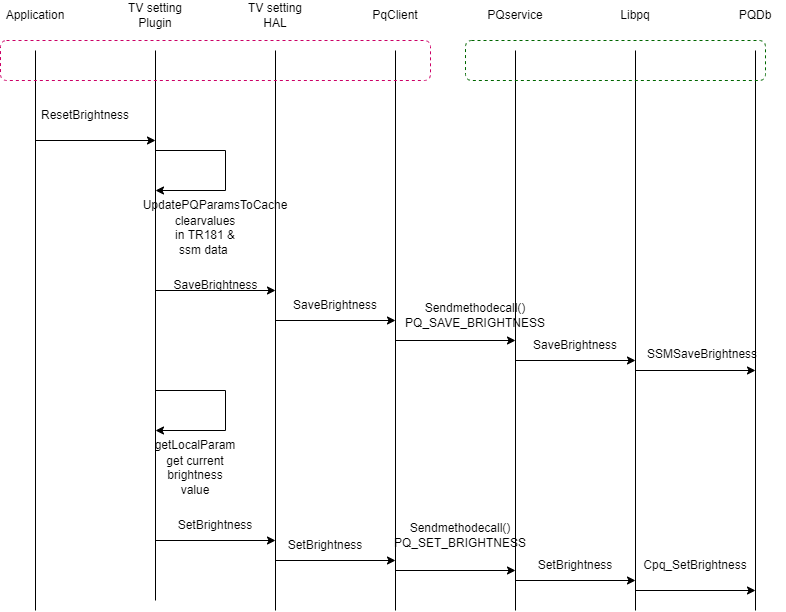

The diagram above was exported from draw.io. Its source (the exported page's mxGraphModel, read from the mxfile embedded in the PNG):
<mxGraphModel dx="868" dy="482" grid="1" gridSize="10" guides="1" tooltips="1" connect="1" arrows="1" fold="1" page="1" pageScale="1" pageWidth="850" pageHeight="1100" math="0" shadow="0">
  <root>
    <mxCell id="0" />
    <mxCell id="1" parent="0" />
    <mxCell id="669s2cHUUK2GXU7CXRK9-1" value="" style="endArrow=none;html=1;rounded=0;" edge="1" parent="1">
      <mxGeometry width="50" height="50" relative="1" as="geometry">
        <mxPoint x="80" y="680" as="sourcePoint" />
        <mxPoint x="80" y="120" as="targetPoint" />
      </mxGeometry>
    </mxCell>
    <mxCell id="669s2cHUUK2GXU7CXRK9-2" value="" style="endArrow=none;html=1;rounded=0;" edge="1" parent="1">
      <mxGeometry width="50" height="50" relative="1" as="geometry">
        <mxPoint x="680" y="680" as="sourcePoint" />
        <mxPoint x="680" y="120" as="targetPoint" />
      </mxGeometry>
    </mxCell>
    <mxCell id="669s2cHUUK2GXU7CXRK9-3" value="" style="endArrow=none;html=1;rounded=0;" edge="1" parent="1">
      <mxGeometry width="50" height="50" relative="1" as="geometry">
        <mxPoint x="560" y="680" as="sourcePoint" />
        <mxPoint x="560" y="120" as="targetPoint" />
      </mxGeometry>
    </mxCell>
    <mxCell id="669s2cHUUK2GXU7CXRK9-4" value="" style="endArrow=none;html=1;rounded=0;" edge="1" parent="1">
      <mxGeometry width="50" height="50" relative="1" as="geometry">
        <mxPoint x="320" y="680" as="sourcePoint" />
        <mxPoint x="320" y="120" as="targetPoint" />
      </mxGeometry>
    </mxCell>
    <mxCell id="669s2cHUUK2GXU7CXRK9-5" value="" style="endArrow=none;html=1;rounded=0;" edge="1" parent="1">
      <mxGeometry width="50" height="50" relative="1" as="geometry">
        <mxPoint x="440" y="680" as="sourcePoint" />
        <mxPoint x="440" y="120" as="targetPoint" />
      </mxGeometry>
    </mxCell>
    <mxCell id="669s2cHUUK2GXU7CXRK9-6" value="" style="endArrow=none;html=1;rounded=0;" edge="1" parent="1">
      <mxGeometry width="50" height="50" relative="1" as="geometry">
        <mxPoint x="200" y="670" as="sourcePoint" />
        <mxPoint x="200" y="120" as="targetPoint" />
      </mxGeometry>
    </mxCell>
    <mxCell id="669s2cHUUK2GXU7CXRK9-7" value="" style="endArrow=none;html=1;rounded=0;" edge="1" parent="1">
      <mxGeometry width="50" height="50" relative="1" as="geometry">
        <mxPoint x="800" y="680" as="sourcePoint" />
        <mxPoint x="800" y="120" as="targetPoint" />
      </mxGeometry>
    </mxCell>
    <mxCell id="669s2cHUUK2GXU7CXRK9-8" value="TV setting Plugin" style="text;html=1;strokeColor=none;fillColor=none;align=center;verticalAlign=middle;whiteSpace=wrap;rounded=0;" vertex="1" parent="1">
      <mxGeometry x="170" y="70" width="60" height="30" as="geometry" />
    </mxCell>
    <mxCell id="669s2cHUUK2GXU7CXRK9-9" value="TV setting HAL" style="text;html=1;strokeColor=none;fillColor=none;align=center;verticalAlign=middle;whiteSpace=wrap;rounded=0;" vertex="1" parent="1">
      <mxGeometry x="290" y="70" width="60" height="30" as="geometry" />
    </mxCell>
    <mxCell id="669s2cHUUK2GXU7CXRK9-10" value="PqClient" style="text;html=1;strokeColor=none;fillColor=none;align=center;verticalAlign=middle;whiteSpace=wrap;rounded=0;" vertex="1" parent="1">
      <mxGeometry x="410" y="70" width="60" height="30" as="geometry" />
    </mxCell>
    <mxCell id="669s2cHUUK2GXU7CXRK9-11" value="PQservice" style="text;html=1;strokeColor=none;fillColor=none;align=center;verticalAlign=middle;whiteSpace=wrap;rounded=0;" vertex="1" parent="1">
      <mxGeometry x="530" y="70" width="60" height="30" as="geometry" />
    </mxCell>
    <mxCell id="669s2cHUUK2GXU7CXRK9-12" value="Libpq" style="text;html=1;strokeColor=none;fillColor=none;align=center;verticalAlign=middle;whiteSpace=wrap;rounded=0;" vertex="1" parent="1">
      <mxGeometry x="650" y="70" width="60" height="30" as="geometry" />
    </mxCell>
    <mxCell id="669s2cHUUK2GXU7CXRK9-13" value="PQDb" style="text;html=1;strokeColor=none;fillColor=none;align=center;verticalAlign=middle;whiteSpace=wrap;rounded=0;" vertex="1" parent="1">
      <mxGeometry x="770" y="70" width="60" height="30" as="geometry" />
    </mxCell>
    <mxCell id="669s2cHUUK2GXU7CXRK9-14" value="Application" style="text;html=1;strokeColor=none;fillColor=none;align=center;verticalAlign=middle;whiteSpace=wrap;rounded=0;" vertex="1" parent="1">
      <mxGeometry x="50" y="70" width="60" height="30" as="geometry" />
    </mxCell>
    <mxCell id="669s2cHUUK2GXU7CXRK9-18" value="" style="endArrow=classic;html=1;rounded=0;" edge="1" parent="1">
      <mxGeometry width="50" height="50" relative="1" as="geometry">
        <mxPoint x="80" y="210" as="sourcePoint" />
        <mxPoint x="200" y="210" as="targetPoint" />
      </mxGeometry>
    </mxCell>
    <mxCell id="669s2cHUUK2GXU7CXRK9-19" value="" style="endArrow=classic;html=1;rounded=0;" edge="1" parent="1">
      <mxGeometry width="50" height="50" relative="1" as="geometry">
        <mxPoint x="200" y="360" as="sourcePoint" />
        <mxPoint x="320" y="360" as="targetPoint" />
      </mxGeometry>
    </mxCell>
    <mxCell id="669s2cHUUK2GXU7CXRK9-20" value="" style="endArrow=classic;html=1;rounded=0;" edge="1" parent="1">
      <mxGeometry width="50" height="50" relative="1" as="geometry">
        <mxPoint x="320" y="390" as="sourcePoint" />
        <mxPoint x="440" y="390" as="targetPoint" />
      </mxGeometry>
    </mxCell>
    <mxCell id="669s2cHUUK2GXU7CXRK9-21" value="" style="endArrow=classic;html=1;rounded=0;" edge="1" parent="1">
      <mxGeometry width="50" height="50" relative="1" as="geometry">
        <mxPoint x="440" y="410" as="sourcePoint" />
        <mxPoint x="560" y="410" as="targetPoint" />
      </mxGeometry>
    </mxCell>
    <mxCell id="669s2cHUUK2GXU7CXRK9-22" value="" style="endArrow=classic;html=1;rounded=0;" edge="1" parent="1">
      <mxGeometry width="50" height="50" relative="1" as="geometry">
        <mxPoint x="560" y="430" as="sourcePoint" />
        <mxPoint x="680" y="430" as="targetPoint" />
      </mxGeometry>
    </mxCell>
    <mxCell id="669s2cHUUK2GXU7CXRK9-24" value="ResetBrightness" style="text;html=1;strokeColor=none;fillColor=none;align=center;verticalAlign=middle;whiteSpace=wrap;rounded=0;" vertex="1" parent="1">
      <mxGeometry x="100" y="170" width="60" height="30" as="geometry" />
    </mxCell>
    <mxCell id="669s2cHUUK2GXU7CXRK9-25" value="UpdatePQParamsToCache" style="text;html=1;strokeColor=none;fillColor=none;align=center;verticalAlign=middle;whiteSpace=wrap;rounded=0;" vertex="1" parent="1">
      <mxGeometry x="230" y="260" width="60" height="30" as="geometry" />
    </mxCell>
    <mxCell id="669s2cHUUK2GXU7CXRK9-26" value="SaveBrightness" style="text;html=1;strokeColor=none;fillColor=none;align=center;verticalAlign=middle;whiteSpace=wrap;rounded=0;" vertex="1" parent="1">
      <mxGeometry x="350" y="360" width="60" height="30" as="geometry" />
    </mxCell>
    <mxCell id="669s2cHUUK2GXU7CXRK9-27" value="SaveBrightness" style="text;html=1;strokeColor=none;fillColor=none;align=center;verticalAlign=middle;whiteSpace=wrap;rounded=0;" vertex="1" parent="1">
      <mxGeometry x="590" y="400" width="60" height="30" as="geometry" />
    </mxCell>
    <mxCell id="669s2cHUUK2GXU7CXRK9-31" value="" style="rounded=1;whiteSpace=wrap;html=1;fillColor=none;dashed=1;strokeColor=#CC0066;" vertex="1" parent="1">
      <mxGeometry x="45" y="110" width="430" height="40" as="geometry" />
    </mxCell>
    <mxCell id="669s2cHUUK2GXU7CXRK9-32" value="" style="rounded=1;whiteSpace=wrap;html=1;fillColor=none;dashed=1;strokeColor=#006600;" vertex="1" parent="1">
      <mxGeometry x="510" y="110" width="300" height="40" as="geometry" />
    </mxCell>
    <mxCell id="669s2cHUUK2GXU7CXRK9-36" value="" style="endArrow=classic;html=1;rounded=0;" edge="1" parent="1">
      <mxGeometry width="50" height="50" relative="1" as="geometry">
        <mxPoint x="680" y="440" as="sourcePoint" />
        <mxPoint x="800" y="440" as="targetPoint" />
      </mxGeometry>
    </mxCell>
    <mxCell id="669s2cHUUK2GXU7CXRK9-37" value="SSMSaveBrightness" style="text;whiteSpace=wrap;html=1;" vertex="1" parent="1">
      <mxGeometry x="690" y="410" width="100" height="30" as="geometry" />
    </mxCell>
    <mxCell id="669s2cHUUK2GXU7CXRK9-50" value="" style="html=1;shadow=0;dashed=0;align=center;verticalAlign=middle;shape=mxgraph.arrows2.uTurnArrow;dy=11;arrowHead=43;dx2=25;strokeColor=#006600;fillColor=none;" vertex="1" parent="1">
      <mxGeometry x="270" y="270" height="170" as="geometry" />
    </mxCell>
    <mxCell id="669s2cHUUK2GXU7CXRK9-53" value="" style="endArrow=classic;html=1;rounded=0;" edge="1" parent="1">
      <mxGeometry relative="1" as="geometry">
        <mxPoint x="200" y="220" as="sourcePoint" />
        <mxPoint x="200" y="260" as="targetPoint" />
        <Array as="points">
          <mxPoint x="270" y="220" />
          <mxPoint x="270" y="260" />
        </Array>
      </mxGeometry>
    </mxCell>
    <mxCell id="669s2cHUUK2GXU7CXRK9-57" value="clearvalues in TR181 &amp;amp; ssm data&amp;nbsp;" style="text;html=1;strokeColor=none;fillColor=none;align=center;verticalAlign=middle;whiteSpace=wrap;rounded=0;dashed=1;" vertex="1" parent="1">
      <mxGeometry x="220" y="290" width="60" height="30" as="geometry" />
    </mxCell>
    <mxCell id="669s2cHUUK2GXU7CXRK9-58" value="SaveBrightness" style="text;html=1;align=center;verticalAlign=middle;resizable=0;points=[];autosize=1;strokeColor=none;fillColor=none;" vertex="1" parent="1">
      <mxGeometry x="205" y="340" width="110" height="30" as="geometry" />
    </mxCell>
    <mxCell id="669s2cHUUK2GXU7CXRK9-59" value="Sendmethodecall()&lt;br&gt;PQ_SAVE_BRIGHTNESS" style="text;html=1;strokeColor=none;fillColor=none;align=center;verticalAlign=middle;whiteSpace=wrap;rounded=0;dashed=1;" vertex="1" parent="1">
      <mxGeometry x="490" y="370" width="60" height="30" as="geometry" />
    </mxCell>
    <mxCell id="669s2cHUUK2GXU7CXRK9-63" value="" style="endArrow=classic;html=1;rounded=0;" edge="1" parent="1">
      <mxGeometry relative="1" as="geometry">
        <mxPoint x="200" y="460" as="sourcePoint" />
        <mxPoint x="200" y="500" as="targetPoint" />
        <Array as="points">
          <mxPoint x="270" y="460" />
          <mxPoint x="270" y="500" />
        </Array>
      </mxGeometry>
    </mxCell>
    <mxCell id="669s2cHUUK2GXU7CXRK9-64" value="getLocalParam" style="text;html=1;strokeColor=none;fillColor=none;align=center;verticalAlign=middle;whiteSpace=wrap;rounded=0;dashed=1;" vertex="1" parent="1">
      <mxGeometry x="210" y="500" width="60" height="30" as="geometry" />
    </mxCell>
    <mxCell id="669s2cHUUK2GXU7CXRK9-65" value="get current brightness value" style="text;html=1;strokeColor=none;fillColor=none;align=center;verticalAlign=middle;whiteSpace=wrap;rounded=0;dashed=1;" vertex="1" parent="1">
      <mxGeometry x="210" y="530" width="60" height="30" as="geometry" />
    </mxCell>
    <mxCell id="669s2cHUUK2GXU7CXRK9-66" value="" style="endArrow=classic;html=1;rounded=0;" edge="1" parent="1">
      <mxGeometry width="50" height="50" relative="1" as="geometry">
        <mxPoint x="200" y="610" as="sourcePoint" />
        <mxPoint x="320" y="610" as="targetPoint" />
      </mxGeometry>
    </mxCell>
    <mxCell id="669s2cHUUK2GXU7CXRK9-67" value="" style="endArrow=classic;html=1;rounded=0;" edge="1" parent="1">
      <mxGeometry width="50" height="50" relative="1" as="geometry">
        <mxPoint x="320" y="630" as="sourcePoint" />
        <mxPoint x="440" y="630" as="targetPoint" />
      </mxGeometry>
    </mxCell>
    <mxCell id="669s2cHUUK2GXU7CXRK9-68" value="" style="endArrow=classic;html=1;rounded=0;" edge="1" parent="1">
      <mxGeometry width="50" height="50" relative="1" as="geometry">
        <mxPoint x="440" y="640" as="sourcePoint" />
        <mxPoint x="560" y="640" as="targetPoint" />
      </mxGeometry>
    </mxCell>
    <mxCell id="669s2cHUUK2GXU7CXRK9-69" value="" style="endArrow=classic;html=1;rounded=0;" edge="1" parent="1">
      <mxGeometry width="50" height="50" relative="1" as="geometry">
        <mxPoint x="560" y="650" as="sourcePoint" />
        <mxPoint x="680" y="650" as="targetPoint" />
      </mxGeometry>
    </mxCell>
    <mxCell id="669s2cHUUK2GXU7CXRK9-70" value="" style="endArrow=classic;html=1;rounded=0;" edge="1" parent="1">
      <mxGeometry width="50" height="50" relative="1" as="geometry">
        <mxPoint x="680" y="660" as="sourcePoint" />
        <mxPoint x="800" y="660" as="targetPoint" />
      </mxGeometry>
    </mxCell>
    <mxCell id="669s2cHUUK2GXU7CXRK9-71" value="SetBrightness" style="text;html=1;strokeColor=none;fillColor=none;align=center;verticalAlign=middle;whiteSpace=wrap;rounded=0;" vertex="1" parent="1">
      <mxGeometry x="230" y="580" width="60" height="30" as="geometry" />
    </mxCell>
    <mxCell id="669s2cHUUK2GXU7CXRK9-72" value="SetBrightness" style="text;html=1;strokeColor=none;fillColor=none;align=center;verticalAlign=middle;whiteSpace=wrap;rounded=0;" vertex="1" parent="1">
      <mxGeometry x="340" y="600" width="60" height="30" as="geometry" />
    </mxCell>
    <mxCell id="669s2cHUUK2GXU7CXRK9-74" value="Cpq_SetBrightness" style="text;html=1;strokeColor=none;fillColor=none;align=center;verticalAlign=middle;whiteSpace=wrap;rounded=0;" vertex="1" parent="1">
      <mxGeometry x="710" y="620" width="60" height="30" as="geometry" />
    </mxCell>
    <mxCell id="669s2cHUUK2GXU7CXRK9-75" value="Sendmethodecall()&lt;br&gt;PQ_SET_BRIGHTNESS" style="text;html=1;strokeColor=none;fillColor=none;align=center;verticalAlign=middle;whiteSpace=wrap;rounded=0;dashed=1;" vertex="1" parent="1">
      <mxGeometry x="475" y="590" width="60" height="30" as="geometry" />
    </mxCell>
    <mxCell id="669s2cHUUK2GXU7CXRK9-77" value="SetBrightness" style="text;html=1;strokeColor=none;fillColor=none;align=center;verticalAlign=middle;whiteSpace=wrap;rounded=0;" vertex="1" parent="1">
      <mxGeometry x="590" y="620" width="60" height="30" as="geometry" />
    </mxCell>
  </root>
</mxGraphModel>